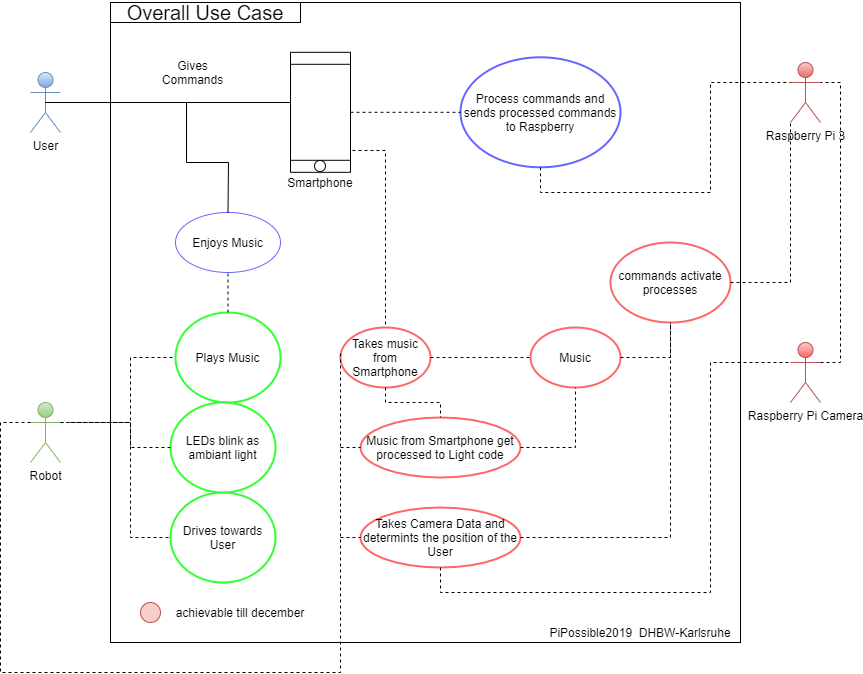

The diagram above was exported from draw.io. Its source (the exported page's mxGraphModel, read from the mxfile embedded in the PNG):
<mxGraphModel dx="2062" dy="1158" grid="1" gridSize="10" guides="1" tooltips="1" connect="1" arrows="1" fold="1" page="1" pageScale="1" pageWidth="827" pageHeight="1169" math="0" shadow="0">
  <root>
    <mxCell id="0" />
    <mxCell id="1" parent="0" />
    <mxCell id="4KHAkhtwJCvOGNMEtZGW-3" value="" style="rounded=0;whiteSpace=wrap;html=1;fontFamily=Helvetica;" parent="1" vertex="1">
      <mxGeometry x="120" y="40" width="630" height="640" as="geometry" />
    </mxCell>
    <mxCell id="4KHAkhtwJCvOGNMEtZGW-4" value="&lt;font style=&quot;font-size: 20px&quot;&gt;Overall Use Case&lt;/font&gt;" style="text;html=1;strokeColor=#000000;fillColor=none;align=center;verticalAlign=middle;whiteSpace=wrap;rounded=0;fontStyle=0;strokeWidth=1;" parent="1" vertex="1">
      <mxGeometry x="120" y="40" width="190" height="20" as="geometry" />
    </mxCell>
    <mxCell id="4KHAkhtwJCvOGNMEtZGW-5" value="PiPossible2019&amp;nbsp; DHBW-Karlsruhe" style="text;html=1;strokeColor=none;fillColor=none;align=center;verticalAlign=middle;whiteSpace=wrap;rounded=0;" parent="1" vertex="1">
      <mxGeometry x="550" y="660" width="200" height="20" as="geometry" />
    </mxCell>
    <object label="User&lt;br&gt;" id="4KHAkhtwJCvOGNMEtZGW-2">
      <mxCell style="shape=umlActor;verticalLabelPosition=bottom;labelBackgroundColor=#ffffff;verticalAlign=top;html=1;gradientColor=#7ea6e0;fillColor=#dae8fc;strokeColor=#6c8ebf;" parent="1" vertex="1">
        <mxGeometry x="40" y="110" width="30" height="60" as="geometry" />
      </mxCell>
    </object>
    <mxCell id="4KHAkhtwJCvOGNMEtZGW-9" value="" style="shape=process;whiteSpace=wrap;html=1;backgroundOutline=1;strokeWidth=1;fontFamily=Helvetica;direction=south;" parent="1" vertex="1">
      <mxGeometry x="300" y="89.79998779296875" width="60" height="120" as="geometry" />
    </mxCell>
    <mxCell id="4KHAkhtwJCvOGNMEtZGW-10" value="Smartphone" style="text;html=1;strokeColor=none;fillColor=none;align=center;verticalAlign=middle;whiteSpace=wrap;rounded=0;fontFamily=Helvetica;" parent="1" vertex="1">
      <mxGeometry x="310" y="210" width="40" height="20" as="geometry" />
    </mxCell>
    <mxCell id="4KHAkhtwJCvOGNMEtZGW-15" value="Gives Commands" style="text;html=1;strokeColor=none;fillColor=none;align=center;verticalAlign=middle;whiteSpace=wrap;rounded=0;fontFamily=Helvetica;rotation=0;" parent="1" vertex="1">
      <mxGeometry x="170" y="100" width="65" height="20" as="geometry" />
    </mxCell>
    <mxCell id="4KHAkhtwJCvOGNMEtZGW-18" value="Enjoys Music" style="ellipse;whiteSpace=wrap;html=1;strokeWidth=1;fontFamily=Helvetica;fillColor=#FFFFFF;strokeColor=#6666FF;" parent="1" vertex="1">
      <mxGeometry x="185" y="250" width="105" height="60" as="geometry" />
    </mxCell>
    <mxCell id="4KHAkhtwJCvOGNMEtZGW-20" value="Plays Music" style="ellipse;whiteSpace=wrap;html=1;strokeWidth=2;fontFamily=Helvetica;strokeColor=#33FF33;" parent="1" vertex="1">
      <mxGeometry x="185" y="350" width="105" height="90" as="geometry" />
    </mxCell>
    <mxCell id="4KHAkhtwJCvOGNMEtZGW-21" value="Robot" style="shape=umlActor;verticalLabelPosition=bottom;labelBackgroundColor=#ffffff;verticalAlign=top;html=1;outlineConnect=0;strokeColor=#82b366;strokeWidth=1;fontFamily=Helvetica;gradientColor=#97d077;fillColor=#d5e8d4;" parent="1" vertex="1">
      <mxGeometry x="40" y="440" width="30" height="60" as="geometry" />
    </mxCell>
    <mxCell id="4KHAkhtwJCvOGNMEtZGW-23" value="Drives towards User" style="ellipse;whiteSpace=wrap;html=1;strokeWidth=2;fontFamily=Helvetica;strokeColor=#33FF33;" parent="1" vertex="1">
      <mxGeometry x="180" y="530" width="105" height="90" as="geometry" />
    </mxCell>
    <mxCell id="4KHAkhtwJCvOGNMEtZGW-24" value="LEDs blink as ambiant light" style="ellipse;whiteSpace=wrap;html=1;strokeWidth=2;fontFamily=Helvetica;strokeColor=#33FF33;" parent="1" vertex="1">
      <mxGeometry x="180" y="440" width="105" height="90" as="geometry" />
    </mxCell>
    <mxCell id="4KHAkhtwJCvOGNMEtZGW-25" value="Process commands and sends processed commands to Raspberry" style="ellipse;whiteSpace=wrap;html=1;strokeWidth=2;fontFamily=Helvetica;strokeColor=#6666FF;" parent="1" vertex="1">
      <mxGeometry x="470" y="94.8" width="160" height="110" as="geometry" />
    </mxCell>
    <mxCell id="4KHAkhtwJCvOGNMEtZGW-26" value="Raspberry Pi 3&lt;br&gt;" style="shape=umlActor;verticalLabelPosition=bottom;labelBackgroundColor=#ffffff;verticalAlign=top;html=1;outlineConnect=0;strokeColor=#b85450;strokeWidth=1;fontFamily=Helvetica;gradientColor=#ea6b66;fillColor=#f8cecc;" parent="1" vertex="1">
      <mxGeometry x="800" y="100" width="30" height="60" as="geometry" />
    </mxCell>
    <mxCell id="4KHAkhtwJCvOGNMEtZGW-38" value="" style="ellipse;whiteSpace=wrap;html=1;aspect=fixed;strokeColor=#000000;strokeWidth=1;fontFamily=Helvetica;" parent="1" vertex="1">
      <mxGeometry x="324" y="198" width="11" height="11" as="geometry" />
    </mxCell>
    <mxCell id="56sXVx-GKUsqskNJvJ8G-1" value="" style="ellipse;whiteSpace=wrap;html=1;aspect=fixed;fillColor=#f8cecc;strokeColor=#b85450;" parent="1" vertex="1">
      <mxGeometry x="150" y="640" width="20" height="20" as="geometry" />
    </mxCell>
    <mxCell id="56sXVx-GKUsqskNJvJ8G-2" value="achievable till december" style="text;html=1;strokeColor=none;fillColor=none;align=center;verticalAlign=middle;whiteSpace=wrap;rounded=0;" parent="1" vertex="1">
      <mxGeometry x="180" y="640" width="140" height="20" as="geometry" />
    </mxCell>
    <mxCell id="wskfxbOn4kLV55rmMFei-5" value="Music" style="ellipse;whiteSpace=wrap;html=1;strokeWidth=2;strokeColor=#FF6666;" parent="1" vertex="1">
      <mxGeometry x="540" y="365" width="90" height="60" as="geometry" />
    </mxCell>
    <mxCell id="wskfxbOn4kLV55rmMFei-6" value="Takes Camera Data and determints the position of the User" style="ellipse;whiteSpace=wrap;html=1;strokeColor=#FF6666;strokeWidth=2;" parent="1" vertex="1">
      <mxGeometry x="370" y="545" width="160" height="60" as="geometry" />
    </mxCell>
    <mxCell id="wskfxbOn4kLV55rmMFei-7" value="Music from Smartphone get processed to Light code" style="ellipse;whiteSpace=wrap;html=1;strokeWidth=2;strokeColor=#FF6666;" parent="1" vertex="1">
      <mxGeometry x="370" y="455" width="160" height="60" as="geometry" />
    </mxCell>
    <mxCell id="wskfxbOn4kLV55rmMFei-14" value="commands activate processes" style="ellipse;whiteSpace=wrap;html=1;strokeColor=#FF6666;strokeWidth=2;" parent="1" vertex="1">
      <mxGeometry x="620" y="280" width="120" height="80" as="geometry" />
    </mxCell>
    <mxCell id="wskfxbOn4kLV55rmMFei-18" value="Takes music from Smartphone" style="ellipse;whiteSpace=wrap;html=1;strokeColor=#FF6666;strokeWidth=2;" parent="1" vertex="1">
      <mxGeometry x="350" y="365" width="90" height="60" as="geometry" />
    </mxCell>
    <mxCell id="wskfxbOn4kLV55rmMFei-25" value="Raspberry Pi Camera" style="shape=umlActor;verticalLabelPosition=bottom;labelBackgroundColor=#ffffff;verticalAlign=top;html=1;outlineConnect=0;fillColor=#F8CECC;strokeColor=#b85450;gradientColor=#FF6666;" parent="1" vertex="1">
      <mxGeometry x="800" y="380" width="30" height="60" as="geometry" />
    </mxCell>
    <mxCell id="0_E3Pbt_5EPulBHvC1GJ-1" value="" style="endArrow=none;html=1;exitX=0.5;exitY=0.5;exitDx=0;exitDy=0;exitPerimeter=0;" edge="1" parent="1" source="4KHAkhtwJCvOGNMEtZGW-2">
      <mxGeometry width="50" height="50" relative="1" as="geometry">
        <mxPoint x="250" y="150" as="sourcePoint" />
        <mxPoint x="300" y="140" as="targetPoint" />
      </mxGeometry>
    </mxCell>
    <mxCell id="0_E3Pbt_5EPulBHvC1GJ-3" value="" style="endArrow=none;html=1;exitX=0.5;exitY=0.5;exitDx=0;exitDy=0;exitPerimeter=0;entryX=0.5;entryY=0;entryDx=0;entryDy=0;rounded=0;" edge="1" parent="1" source="4KHAkhtwJCvOGNMEtZGW-2" target="4KHAkhtwJCvOGNMEtZGW-18">
      <mxGeometry width="50" height="50" relative="1" as="geometry">
        <mxPoint x="250" y="150" as="sourcePoint" />
        <mxPoint x="290" y="100" as="targetPoint" />
        <Array as="points">
          <mxPoint x="196" y="140" />
          <mxPoint x="196" y="200" />
          <mxPoint x="238" y="200" />
        </Array>
      </mxGeometry>
    </mxCell>
    <mxCell id="0_E3Pbt_5EPulBHvC1GJ-4" value="" style="endArrow=none;dashed=1;html=1;entryX=0;entryY=0.5;entryDx=0;entryDy=0;rounded=0;" edge="1" parent="1" target="4KHAkhtwJCvOGNMEtZGW-23">
      <mxGeometry width="50" height="50" relative="1" as="geometry">
        <mxPoint x="80" y="460" as="sourcePoint" />
        <mxPoint x="170" y="545" as="targetPoint" />
        <Array as="points">
          <mxPoint x="140" y="460" />
          <mxPoint x="140" y="575" />
        </Array>
      </mxGeometry>
    </mxCell>
    <mxCell id="0_E3Pbt_5EPulBHvC1GJ-5" value="" style="endArrow=none;dashed=1;html=1;entryX=0;entryY=0.5;entryDx=0;entryDy=0;rounded=0;" edge="1" parent="1" target="4KHAkhtwJCvOGNMEtZGW-24">
      <mxGeometry width="50" height="50" relative="1" as="geometry">
        <mxPoint x="70" y="460" as="sourcePoint" />
        <mxPoint x="160" y="480" as="targetPoint" />
        <Array as="points">
          <mxPoint x="140" y="460" />
          <mxPoint x="140" y="485" />
        </Array>
      </mxGeometry>
    </mxCell>
    <mxCell id="0_E3Pbt_5EPulBHvC1GJ-6" value="" style="endArrow=none;dashed=1;html=1;entryX=0;entryY=0.5;entryDx=0;entryDy=0;exitX=1;exitY=0.3333333333333333;exitDx=0;exitDy=0;exitPerimeter=0;rounded=0;" edge="1" parent="1" source="4KHAkhtwJCvOGNMEtZGW-21" target="4KHAkhtwJCvOGNMEtZGW-20">
      <mxGeometry width="50" height="50" relative="1" as="geometry">
        <mxPoint x="120" y="450" as="sourcePoint" />
        <mxPoint x="170" y="400" as="targetPoint" />
        <Array as="points">
          <mxPoint x="140" y="460" />
          <mxPoint x="140" y="395" />
        </Array>
      </mxGeometry>
    </mxCell>
    <mxCell id="0_E3Pbt_5EPulBHvC1GJ-7" value="" style="endArrow=none;dashed=1;html=1;rounded=0;exitX=0;exitY=0.3333333333333333;exitDx=0;exitDy=0;exitPerimeter=0;" edge="1" parent="1" source="4KHAkhtwJCvOGNMEtZGW-21">
      <mxGeometry width="50" height="50" relative="1" as="geometry">
        <mxPoint x="40" y="470" as="sourcePoint" />
        <mxPoint x="350" y="390" as="targetPoint" />
        <Array as="points">
          <mxPoint x="10" y="460" />
          <mxPoint x="10" y="710" />
          <mxPoint x="350" y="710" />
        </Array>
      </mxGeometry>
    </mxCell>
    <mxCell id="0_E3Pbt_5EPulBHvC1GJ-8" value="" style="endArrow=none;dashed=1;html=1;entryX=0.5;entryY=1;entryDx=0;entryDy=0;exitX=0.5;exitY=0;exitDx=0;exitDy=0;" edge="1" parent="1" source="4KHAkhtwJCvOGNMEtZGW-20" target="4KHAkhtwJCvOGNMEtZGW-18">
      <mxGeometry width="50" height="50" relative="1" as="geometry">
        <mxPoint x="285" y="350" as="sourcePoint" />
        <mxPoint x="335" y="300" as="targetPoint" />
        <Array as="points" />
      </mxGeometry>
    </mxCell>
    <mxCell id="0_E3Pbt_5EPulBHvC1GJ-9" value="" style="endArrow=none;dashed=1;html=1;entryX=0;entryY=0.5;entryDx=0;entryDy=0;" edge="1" parent="1" source="4KHAkhtwJCvOGNMEtZGW-9" target="4KHAkhtwJCvOGNMEtZGW-25">
      <mxGeometry width="50" height="50" relative="1" as="geometry">
        <mxPoint x="380" y="165" as="sourcePoint" />
        <mxPoint x="430" y="115" as="targetPoint" />
      </mxGeometry>
    </mxCell>
    <mxCell id="0_E3Pbt_5EPulBHvC1GJ-10" value="" style="endArrow=none;dashed=1;html=1;entryX=0.5;entryY=0;entryDx=0;entryDy=0;exitX=0.818;exitY=-0.033;exitDx=0;exitDy=0;exitPerimeter=0;rounded=0;" edge="1" parent="1" source="4KHAkhtwJCvOGNMEtZGW-9" target="wskfxbOn4kLV55rmMFei-18">
      <mxGeometry width="50" height="50" relative="1" as="geometry">
        <mxPoint x="520" y="310" as="sourcePoint" />
        <mxPoint x="570" y="260" as="targetPoint" />
        <Array as="points">
          <mxPoint x="395" y="188" />
        </Array>
      </mxGeometry>
    </mxCell>
    <mxCell id="0_E3Pbt_5EPulBHvC1GJ-11" value="" style="endArrow=none;dashed=1;html=1;entryX=0;entryY=0.5;entryDx=0;entryDy=0;" edge="1" parent="1" target="wskfxbOn4kLV55rmMFei-7">
      <mxGeometry width="50" height="50" relative="1" as="geometry">
        <mxPoint x="350" y="485" as="sourcePoint" />
        <mxPoint x="350" y="470" as="targetPoint" />
      </mxGeometry>
    </mxCell>
    <mxCell id="0_E3Pbt_5EPulBHvC1GJ-12" value="" style="endArrow=none;dashed=1;html=1;entryX=0;entryY=0.5;entryDx=0;entryDy=0;" edge="1" parent="1" target="wskfxbOn4kLV55rmMFei-6">
      <mxGeometry width="50" height="50" relative="1" as="geometry">
        <mxPoint x="350" y="575" as="sourcePoint" />
        <mxPoint x="570" y="260" as="targetPoint" />
      </mxGeometry>
    </mxCell>
    <mxCell id="0_E3Pbt_5EPulBHvC1GJ-13" value="" style="endArrow=none;dashed=1;html=1;exitX=0.5;exitY=1;exitDx=0;exitDy=0;entryX=0.5;entryY=0;entryDx=0;entryDy=0;rounded=0;" edge="1" parent="1" source="wskfxbOn4kLV55rmMFei-18" target="wskfxbOn4kLV55rmMFei-7">
      <mxGeometry width="50" height="50" relative="1" as="geometry">
        <mxPoint x="520" y="310" as="sourcePoint" />
        <mxPoint x="570" y="260" as="targetPoint" />
        <Array as="points">
          <mxPoint x="395" y="440" />
          <mxPoint x="450" y="440" />
        </Array>
      </mxGeometry>
    </mxCell>
    <mxCell id="0_E3Pbt_5EPulBHvC1GJ-14" value="" style="endArrow=none;dashed=1;html=1;exitX=1;exitY=0.5;exitDx=0;exitDy=0;entryX=0;entryY=0.5;entryDx=0;entryDy=0;" edge="1" parent="1" source="wskfxbOn4kLV55rmMFei-18" target="wskfxbOn4kLV55rmMFei-5">
      <mxGeometry width="50" height="50" relative="1" as="geometry">
        <mxPoint x="520" y="310" as="sourcePoint" />
        <mxPoint x="570" y="260" as="targetPoint" />
      </mxGeometry>
    </mxCell>
    <mxCell id="0_E3Pbt_5EPulBHvC1GJ-16" value="" style="endArrow=none;dashed=1;html=1;entryX=0.5;entryY=1;entryDx=0;entryDy=0;exitX=1;exitY=0.5;exitDx=0;exitDy=0;rounded=0;" edge="1" parent="1" source="wskfxbOn4kLV55rmMFei-5" target="wskfxbOn4kLV55rmMFei-14">
      <mxGeometry width="50" height="50" relative="1" as="geometry">
        <mxPoint x="520" y="310" as="sourcePoint" />
        <mxPoint x="570" y="260" as="targetPoint" />
        <Array as="points">
          <mxPoint x="680" y="395" />
        </Array>
      </mxGeometry>
    </mxCell>
    <mxCell id="0_E3Pbt_5EPulBHvC1GJ-17" value="" style="endArrow=none;dashed=1;html=1;entryX=0.5;entryY=1;entryDx=0;entryDy=0;exitX=1;exitY=0.5;exitDx=0;exitDy=0;rounded=0;" edge="1" parent="1" source="wskfxbOn4kLV55rmMFei-6" target="wskfxbOn4kLV55rmMFei-14">
      <mxGeometry width="50" height="50" relative="1" as="geometry">
        <mxPoint x="520" y="310" as="sourcePoint" />
        <mxPoint x="570" y="260" as="targetPoint" />
        <Array as="points">
          <mxPoint x="680" y="575" />
        </Array>
      </mxGeometry>
    </mxCell>
    <mxCell id="0_E3Pbt_5EPulBHvC1GJ-18" value="" style="endArrow=none;dashed=1;html=1;exitX=0.5;exitY=1;exitDx=0;exitDy=0;entryX=0;entryY=0.3333333333333333;entryDx=0;entryDy=0;entryPerimeter=0;rounded=0;" edge="1" parent="1" source="wskfxbOn4kLV55rmMFei-6" target="wskfxbOn4kLV55rmMFei-25">
      <mxGeometry width="50" height="50" relative="1" as="geometry">
        <mxPoint x="630" y="650" as="sourcePoint" />
        <mxPoint x="680" y="600" as="targetPoint" />
        <Array as="points">
          <mxPoint x="450" y="630" />
          <mxPoint x="720" y="630" />
          <mxPoint x="720" y="400" />
        </Array>
      </mxGeometry>
    </mxCell>
    <mxCell id="0_E3Pbt_5EPulBHvC1GJ-19" value="" style="endArrow=none;dashed=1;html=1;entryX=1;entryY=0.3333333333333333;entryDx=0;entryDy=0;entryPerimeter=0;exitX=1;exitY=0.3333333333333333;exitDx=0;exitDy=0;exitPerimeter=0;rounded=0;" edge="1" parent="1" source="wskfxbOn4kLV55rmMFei-25" target="4KHAkhtwJCvOGNMEtZGW-26">
      <mxGeometry width="50" height="50" relative="1" as="geometry">
        <mxPoint x="930" y="260" as="sourcePoint" />
        <mxPoint x="980" y="210" as="targetPoint" />
        <Array as="points">
          <mxPoint x="850" y="400" />
          <mxPoint x="850" y="120" />
        </Array>
      </mxGeometry>
    </mxCell>
    <mxCell id="0_E3Pbt_5EPulBHvC1GJ-20" value="" style="endArrow=none;dashed=1;html=1;exitX=0.5;exitY=1;exitDx=0;exitDy=0;entryX=0;entryY=0.3333333333333333;entryDx=0;entryDy=0;entryPerimeter=0;rounded=0;" edge="1" parent="1" source="4KHAkhtwJCvOGNMEtZGW-25" target="4KHAkhtwJCvOGNMEtZGW-26">
      <mxGeometry width="50" height="50" relative="1" as="geometry">
        <mxPoint x="520" y="310" as="sourcePoint" />
        <mxPoint x="570" y="260" as="targetPoint" />
        <Array as="points">
          <mxPoint x="550" y="230" />
          <mxPoint x="720" y="230" />
          <mxPoint x="720" y="120" />
        </Array>
      </mxGeometry>
    </mxCell>
    <mxCell id="0_E3Pbt_5EPulBHvC1GJ-21" value="" style="endArrow=none;dashed=1;html=1;entryX=0;entryY=1;entryDx=0;entryDy=0;entryPerimeter=0;exitX=1;exitY=0.5;exitDx=0;exitDy=0;rounded=0;" edge="1" parent="1" source="wskfxbOn4kLV55rmMFei-14" target="4KHAkhtwJCvOGNMEtZGW-26">
      <mxGeometry width="50" height="50" relative="1" as="geometry">
        <mxPoint x="520" y="310" as="sourcePoint" />
        <mxPoint x="570" y="260" as="targetPoint" />
        <Array as="points">
          <mxPoint x="800" y="320" />
        </Array>
      </mxGeometry>
    </mxCell>
    <mxCell id="0_E3Pbt_5EPulBHvC1GJ-22" value="" style="endArrow=none;dashed=1;html=1;entryX=0.5;entryY=1;entryDx=0;entryDy=0;exitX=1;exitY=0.5;exitDx=0;exitDy=0;rounded=0;" edge="1" parent="1" source="wskfxbOn4kLV55rmMFei-7" target="wskfxbOn4kLV55rmMFei-5">
      <mxGeometry width="50" height="50" relative="1" as="geometry">
        <mxPoint x="540" y="490" as="sourcePoint" />
        <mxPoint x="590" y="440" as="targetPoint" />
        <Array as="points">
          <mxPoint x="585" y="485" />
        </Array>
      </mxGeometry>
    </mxCell>
  </root>
</mxGraphModel>